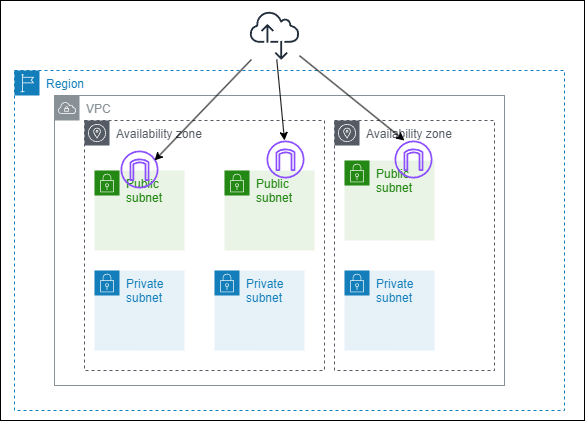

The diagram above was exported from draw.io. Its source (the exported page's mxGraphModel, read from the mxfile embedded in the PNG):
<mxGraphModel dx="1078" dy="542" grid="1" gridSize="10" guides="1" tooltips="1" connect="1" arrows="1" fold="1" page="1" pageScale="1" pageWidth="850" pageHeight="1100" math="0" shadow="0">
  <root>
    <mxCell id="0" />
    <mxCell id="1" parent="0" />
    <mxCell id="Y79xXGIowTZwQng-dEBV-37" value="" style="group" vertex="1" connectable="0" parent="1">
      <mxGeometry x="190" y="10" width="570" height="410" as="geometry" />
    </mxCell>
    <mxCell id="Y79xXGIowTZwQng-dEBV-39" value="" style="rounded=0;whiteSpace=wrap;html=1;" vertex="1" parent="Y79xXGIowTZwQng-dEBV-37">
      <mxGeometry x="-14" y="-10" width="584" height="420" as="geometry" />
    </mxCell>
    <mxCell id="Y79xXGIowTZwQng-dEBV-4" value="Private subnet" style="points=[[0,0],[0.25,0],[0.5,0],[0.75,0],[1,0],[1,0.25],[1,0.5],[1,0.75],[1,1],[0.75,1],[0.5,1],[0.25,1],[0,1],[0,0.75],[0,0.5],[0,0.25]];outlineConnect=0;gradientColor=none;html=1;whiteSpace=wrap;fontSize=12;fontStyle=0;container=1;pointerEvents=0;collapsible=0;recursiveResize=0;shape=mxgraph.aws4.group;grIcon=mxgraph.aws4.group_security_group;grStroke=0;strokeColor=#147EBA;fillColor=#E6F2F8;verticalAlign=top;align=left;spacingLeft=30;fontColor=#147EBA;dashed=0;movable=0;resizable=0;rotatable=0;deletable=0;editable=0;locked=1;connectable=0;" vertex="1" parent="Y79xXGIowTZwQng-dEBV-37">
      <mxGeometry x="80" y="260" width="90" height="80" as="geometry" />
    </mxCell>
    <mxCell id="Y79xXGIowTZwQng-dEBV-7" value="Private subnet" style="points=[[0,0],[0.25,0],[0.5,0],[0.75,0],[1,0],[1,0.25],[1,0.5],[1,0.75],[1,1],[0.75,1],[0.5,1],[0.25,1],[0,1],[0,0.75],[0,0.5],[0,0.25]];outlineConnect=0;gradientColor=none;html=1;whiteSpace=wrap;fontSize=12;fontStyle=0;container=1;pointerEvents=0;collapsible=0;recursiveResize=0;shape=mxgraph.aws4.group;grIcon=mxgraph.aws4.group_security_group;grStroke=0;strokeColor=#147EBA;fillColor=#E6F2F8;verticalAlign=top;align=left;spacingLeft=30;fontColor=#147EBA;dashed=0;movable=0;resizable=0;rotatable=0;deletable=0;editable=0;locked=1;connectable=0;" vertex="1" parent="Y79xXGIowTZwQng-dEBV-37">
      <mxGeometry x="200" y="260" width="90" height="80" as="geometry" />
    </mxCell>
    <mxCell id="Y79xXGIowTZwQng-dEBV-8" value="Private subnet" style="points=[[0,0],[0.25,0],[0.5,0],[0.75,0],[1,0],[1,0.25],[1,0.5],[1,0.75],[1,1],[0.75,1],[0.5,1],[0.25,1],[0,1],[0,0.75],[0,0.5],[0,0.25]];outlineConnect=0;gradientColor=none;html=1;whiteSpace=wrap;fontSize=12;fontStyle=0;container=1;pointerEvents=0;collapsible=0;recursiveResize=0;shape=mxgraph.aws4.group;grIcon=mxgraph.aws4.group_security_group;grStroke=0;strokeColor=#147EBA;fillColor=#E6F2F8;verticalAlign=top;align=left;spacingLeft=30;fontColor=#147EBA;dashed=0;movable=0;resizable=0;rotatable=0;deletable=0;editable=0;locked=1;connectable=0;" vertex="1" parent="Y79xXGIowTZwQng-dEBV-37">
      <mxGeometry x="330" y="260" width="90" height="80" as="geometry" />
    </mxCell>
    <mxCell id="Y79xXGIowTZwQng-dEBV-9" value="Public subnet" style="points=[[0,0],[0.25,0],[0.5,0],[0.75,0],[1,0],[1,0.25],[1,0.5],[1,0.75],[1,1],[0.75,1],[0.5,1],[0.25,1],[0,1],[0,0.75],[0,0.5],[0,0.25]];outlineConnect=0;gradientColor=none;html=1;whiteSpace=wrap;fontSize=12;fontStyle=0;container=1;pointerEvents=0;collapsible=0;recursiveResize=0;shape=mxgraph.aws4.group;grIcon=mxgraph.aws4.group_security_group;grStroke=0;strokeColor=#248814;fillColor=#E9F3E6;verticalAlign=top;align=left;spacingLeft=30;fontColor=#248814;dashed=0;movable=0;resizable=0;rotatable=0;deletable=0;editable=0;locked=1;connectable=0;" vertex="1" parent="Y79xXGIowTZwQng-dEBV-37">
      <mxGeometry x="80" y="160" width="90" height="80" as="geometry" />
    </mxCell>
    <mxCell id="Y79xXGIowTZwQng-dEBV-10" value="Public subnet" style="points=[[0,0],[0.25,0],[0.5,0],[0.75,0],[1,0],[1,0.25],[1,0.5],[1,0.75],[1,1],[0.75,1],[0.5,1],[0.25,1],[0,1],[0,0.75],[0,0.5],[0,0.25]];outlineConnect=0;gradientColor=none;html=1;whiteSpace=wrap;fontSize=12;fontStyle=0;container=1;pointerEvents=0;collapsible=0;recursiveResize=0;shape=mxgraph.aws4.group;grIcon=mxgraph.aws4.group_security_group;grStroke=0;strokeColor=#248814;fillColor=#E9F3E6;verticalAlign=top;align=left;spacingLeft=30;fontColor=#248814;dashed=0;movable=0;resizable=0;rotatable=0;deletable=0;editable=0;locked=1;connectable=0;" vertex="1" parent="Y79xXGIowTZwQng-dEBV-37">
      <mxGeometry x="210" y="160" width="90" height="80" as="geometry" />
    </mxCell>
    <mxCell id="Y79xXGIowTZwQng-dEBV-11" value="Public subnet" style="points=[[0,0],[0.25,0],[0.5,0],[0.75,0],[1,0],[1,0.25],[1,0.5],[1,0.75],[1,1],[0.75,1],[0.5,1],[0.25,1],[0,1],[0,0.75],[0,0.5],[0,0.25]];outlineConnect=0;gradientColor=none;html=1;whiteSpace=wrap;fontSize=12;fontStyle=0;container=1;pointerEvents=0;collapsible=0;recursiveResize=0;shape=mxgraph.aws4.group;grIcon=mxgraph.aws4.group_security_group;grStroke=0;strokeColor=#248814;fillColor=#E9F3E6;verticalAlign=top;align=left;spacingLeft=30;fontColor=#248814;dashed=0;movable=0;resizable=0;rotatable=0;deletable=0;editable=0;locked=1;connectable=0;" vertex="1" parent="Y79xXGIowTZwQng-dEBV-37">
      <mxGeometry x="330" y="150" width="90" height="80" as="geometry" />
    </mxCell>
    <mxCell id="Y79xXGIowTZwQng-dEBV-14" value="Availability zone" style="sketch=0;outlineConnect=0;gradientColor=none;html=1;whiteSpace=wrap;fontSize=12;fontStyle=0;shape=mxgraph.aws4.group;grIcon=mxgraph.aws4.group_availability_zone;strokeColor=#545B64;fillColor=none;verticalAlign=top;align=left;spacingLeft=30;fontColor=#545B64;dashed=1;movable=0;resizable=0;rotatable=0;deletable=0;editable=0;locked=1;connectable=0;" vertex="1" parent="Y79xXGIowTZwQng-dEBV-37">
      <mxGeometry x="70" y="110" width="240" height="250" as="geometry" />
    </mxCell>
    <mxCell id="Y79xXGIowTZwQng-dEBV-15" value="Availability zone" style="sketch=0;outlineConnect=0;gradientColor=none;html=1;whiteSpace=wrap;fontSize=12;fontStyle=0;shape=mxgraph.aws4.group;grIcon=mxgraph.aws4.group_availability_zone;strokeColor=#545B64;fillColor=none;verticalAlign=top;align=left;spacingLeft=30;fontColor=#545B64;dashed=1;movable=0;resizable=0;rotatable=0;deletable=0;editable=0;locked=1;connectable=0;" vertex="1" parent="Y79xXGIowTZwQng-dEBV-37">
      <mxGeometry x="320" y="110" width="160" height="250" as="geometry" />
    </mxCell>
    <mxCell id="Y79xXGIowTZwQng-dEBV-20" value="" style="sketch=0;outlineConnect=0;fontColor=#232F3E;gradientColor=none;fillColor=#8C4FFF;strokeColor=none;dashed=0;verticalLabelPosition=bottom;verticalAlign=top;align=center;html=1;fontSize=12;fontStyle=0;aspect=fixed;pointerEvents=1;shape=mxgraph.aws4.internet_gateway;movable=0;resizable=0;rotatable=0;deletable=0;editable=0;locked=1;connectable=0;" vertex="1" parent="Y79xXGIowTZwQng-dEBV-37">
      <mxGeometry x="106" y="140" width="38" height="38" as="geometry" />
    </mxCell>
    <mxCell id="Y79xXGIowTZwQng-dEBV-21" value="" style="sketch=0;outlineConnect=0;fontColor=#232F3E;gradientColor=none;fillColor=#8C4FFF;strokeColor=none;dashed=0;verticalLabelPosition=bottom;verticalAlign=top;align=center;html=1;fontSize=12;fontStyle=0;aspect=fixed;pointerEvents=1;shape=mxgraph.aws4.internet_gateway;movable=0;resizable=0;rotatable=0;deletable=0;editable=0;locked=1;connectable=0;" vertex="1" parent="Y79xXGIowTZwQng-dEBV-37">
      <mxGeometry x="252" y="130" width="38" height="38" as="geometry" />
    </mxCell>
    <mxCell id="Y79xXGIowTZwQng-dEBV-22" value="" style="sketch=0;outlineConnect=0;fontColor=#232F3E;gradientColor=none;fillColor=#8C4FFF;strokeColor=none;dashed=0;verticalLabelPosition=bottom;verticalAlign=top;align=center;html=1;fontSize=12;fontStyle=0;aspect=fixed;pointerEvents=1;shape=mxgraph.aws4.internet_gateway;movable=0;resizable=0;rotatable=0;deletable=0;editable=0;locked=1;connectable=0;" vertex="1" parent="Y79xXGIowTZwQng-dEBV-37">
      <mxGeometry x="380" y="130" width="38" height="38" as="geometry" />
    </mxCell>
    <mxCell id="Y79xXGIowTZwQng-dEBV-23" value="" style="sketch=0;outlineConnect=0;fontColor=#232F3E;gradientColor=none;fillColor=#232F3D;strokeColor=none;dashed=0;verticalLabelPosition=bottom;verticalAlign=top;align=center;html=1;fontSize=12;fontStyle=0;aspect=fixed;pointerEvents=1;shape=mxgraph.aws4.internet_alt2;" vertex="1" parent="Y79xXGIowTZwQng-dEBV-37">
      <mxGeometry x="235" width="50" height="50" as="geometry" />
    </mxCell>
    <mxCell id="Y79xXGIowTZwQng-dEBV-27" value="Region" style="points=[[0,0],[0.25,0],[0.5,0],[0.75,0],[1,0],[1,0.25],[1,0.5],[1,0.75],[1,1],[0.75,1],[0.5,1],[0.25,1],[0,1],[0,0.75],[0,0.5],[0,0.25]];outlineConnect=0;gradientColor=none;html=1;whiteSpace=wrap;fontSize=12;fontStyle=0;container=1;pointerEvents=0;collapsible=0;recursiveResize=0;shape=mxgraph.aws4.group;grIcon=mxgraph.aws4.group_region;strokeColor=#147EBA;fillColor=none;verticalAlign=top;align=left;spacingLeft=30;fontColor=#147EBA;dashed=1;movable=0;resizable=0;rotatable=0;deletable=0;editable=0;locked=1;connectable=0;" vertex="1" parent="Y79xXGIowTZwQng-dEBV-37">
      <mxGeometry y="60" width="550" height="340" as="geometry" />
    </mxCell>
    <mxCell id="Y79xXGIowTZwQng-dEBV-1" value="VPC" style="sketch=0;outlineConnect=0;gradientColor=none;html=1;whiteSpace=wrap;fontSize=12;fontStyle=0;shape=mxgraph.aws4.group;grIcon=mxgraph.aws4.group_vpc;strokeColor=#879196;fillColor=none;verticalAlign=top;align=left;spacingLeft=30;fontColor=#879196;dashed=0;movable=0;resizable=0;rotatable=0;deletable=0;editable=0;locked=1;connectable=0;" vertex="1" parent="Y79xXGIowTZwQng-dEBV-27">
      <mxGeometry x="40" y="25" width="450" height="290" as="geometry" />
    </mxCell>
    <mxCell id="Y79xXGIowTZwQng-dEBV-34" value="" style="endArrow=classic;html=1;rounded=0;" edge="1" parent="Y79xXGIowTZwQng-dEBV-37" source="Y79xXGIowTZwQng-dEBV-23">
      <mxGeometry width="50" height="50" relative="1" as="geometry">
        <mxPoint x="250" y="60" as="sourcePoint" />
        <mxPoint x="140" y="150" as="targetPoint" />
      </mxGeometry>
    </mxCell>
    <mxCell id="Y79xXGIowTZwQng-dEBV-35" value="" style="endArrow=classic;html=1;rounded=0;" edge="1" parent="Y79xXGIowTZwQng-dEBV-37" source="Y79xXGIowTZwQng-dEBV-23">
      <mxGeometry width="50" height="50" relative="1" as="geometry">
        <mxPoint x="260" y="70" as="sourcePoint" />
        <mxPoint x="270" y="130" as="targetPoint" />
      </mxGeometry>
    </mxCell>
    <mxCell id="Y79xXGIowTZwQng-dEBV-36" value="" style="endArrow=classic;html=1;rounded=0;" edge="1" parent="Y79xXGIowTZwQng-dEBV-37" source="Y79xXGIowTZwQng-dEBV-23">
      <mxGeometry width="50" height="50" relative="1" as="geometry">
        <mxPoint x="266" y="40" as="sourcePoint" />
        <mxPoint x="390" y="130" as="targetPoint" />
      </mxGeometry>
    </mxCell>
  </root>
</mxGraphModel>